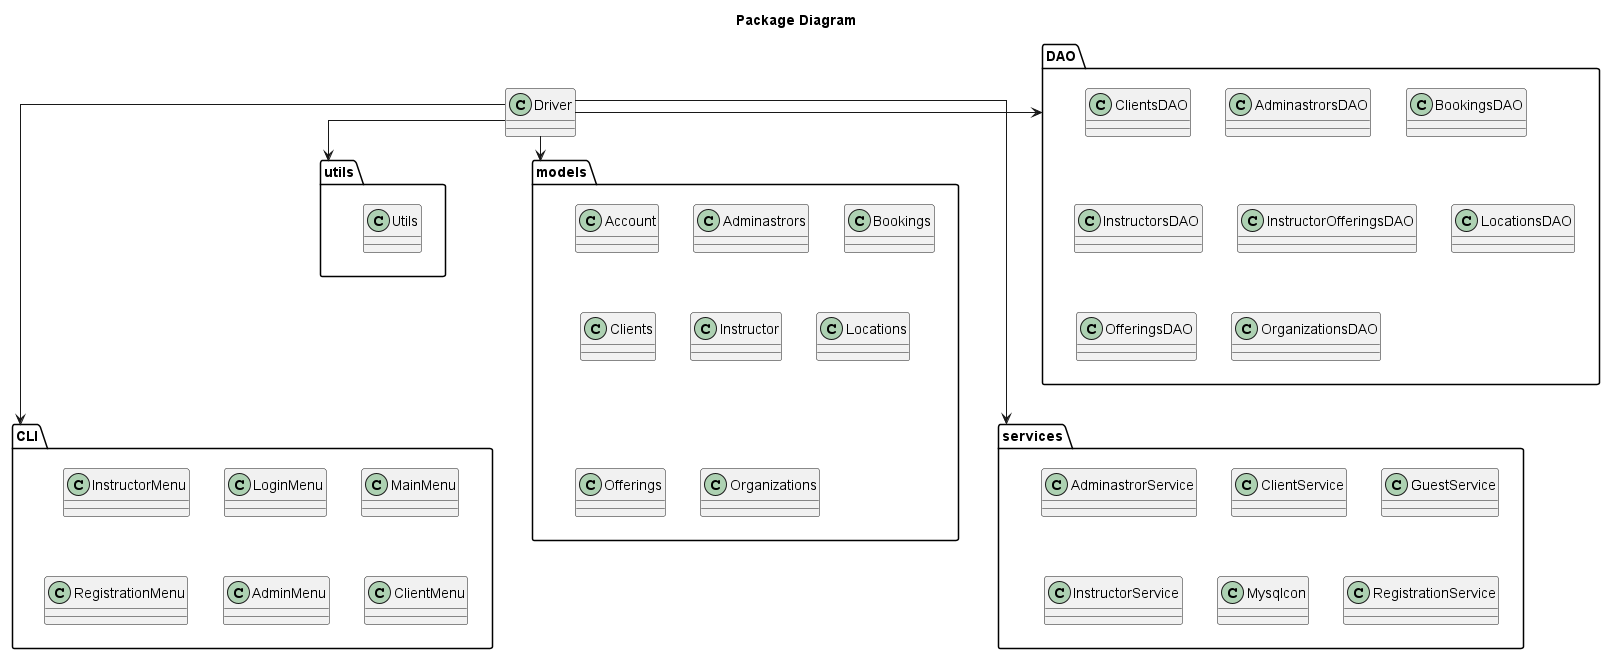

The diagram above was rendered by PlantUML. Its source (embedded in the PNG):
@startuml
skinparam linetype ortho

title Package Diagram

package "DAO" {
  class AdminastrorsDAO
  class BookingsDAO
  class ClientsDAO
  class InstructorsDAO
  class InstructorOfferingsDAO
  class LocationsDAO
  class OfferingsDAO
  class OrganizationsDAO
}

package "models" {
    class Account
    class Adminastrors
    class Bookings
    class Clients
    class Instructor
    class Locations
    class Offerings
    class Organizations
} 

package "services" {
    class AdminastrorService
    class ClientService
    class GuestService
    class InstructorService
    class Mysqlcon
    class RegistrationService
}

package "CLI" {
  class InstructorMenu
  class LoginMenu
  class MainMenu
  class RegistrationMenu
  class AdminMenu
  class ClientMenu
}

package "utils"{
  class Utils
}

class Driver

Driver -> DAO
Driver --> models
Driver --> services
Driver -> CLI
Driver --> utils


@enduml